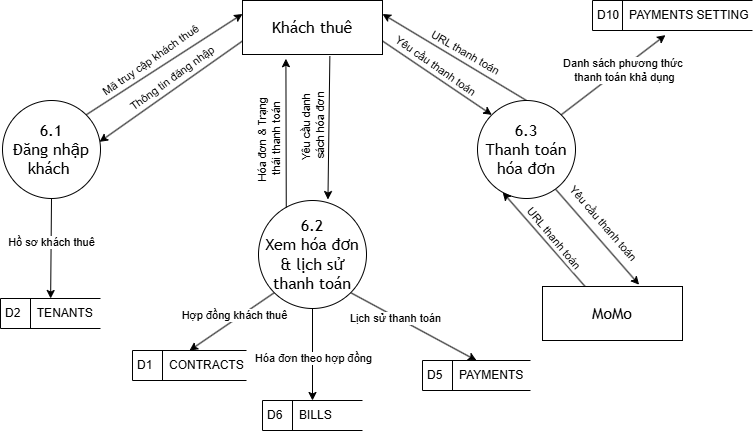

The diagram above was exported from draw.io. Its source (the exported page's mxGraphModel, read from the mxfile embedded in the PNG):
<mxGraphModel dx="1042" dy="596" grid="0" gridSize="10" guides="1" tooltips="1" connect="1" arrows="1" fold="1" page="1" pageScale="1" pageWidth="1169" pageHeight="827" math="0" shadow="0">
  <root>
    <mxCell id="0" />
    <mxCell id="1" parent="0" />
    <mxCell id="65KCE2QUEjzPINJ8owHp-6" edge="1" parent="1" source="65KCE2QUEjzPINJ8owHp-1" style="rounded=0;orthogonalLoop=1;jettySize=auto;html=1;exitX=0;exitY=0.25;exitDx=0;exitDy=0;entryX=1;entryY=0;entryDx=0;entryDy=0;endArrow=none;endFill=0;startArrow=classic;startFill=1;" target="65KCE2QUEjzPINJ8owHp-2">
      <mxGeometry relative="1" as="geometry" />
    </mxCell>
    <mxCell id="65KCE2QUEjzPINJ8owHp-25" connectable="0" parent="65KCE2QUEjzPINJ8owHp-6" style="edgeLabel;html=1;align=center;verticalAlign=middle;resizable=0;points=[];rotation=-35;" value="Mã truy cập khách thuê" vertex="1">
      <mxGeometry relative="1" x="0.0811" y="-3" as="geometry">
        <mxPoint x="-6" y="-6" as="offset" />
      </mxGeometry>
    </mxCell>
    <mxCell id="65KCE2QUEjzPINJ8owHp-7" edge="1" parent="1" source="65KCE2QUEjzPINJ8owHp-1" style="rounded=0;orthogonalLoop=1;jettySize=auto;html=1;exitX=0;exitY=0.75;exitDx=0;exitDy=0;entryX=0.99;entryY=0.422;entryDx=0;entryDy=0;endArrow=classic;endFill=1;startArrow=none;startFill=0;entryPerimeter=0;" target="65KCE2QUEjzPINJ8owHp-2">
      <mxGeometry relative="1" as="geometry" />
    </mxCell>
    <mxCell id="65KCE2QUEjzPINJ8owHp-26" connectable="0" parent="65KCE2QUEjzPINJ8owHp-7" style="edgeLabel;html=1;align=center;verticalAlign=middle;resizable=0;points=[];rotation=-36;" value="Thông tin đăng nhập" vertex="1">
      <mxGeometry relative="1" x="-0.0474" as="geometry">
        <mxPoint x="-3" y="-10" as="offset" />
      </mxGeometry>
    </mxCell>
    <mxCell id="65KCE2QUEjzPINJ8owHp-11" edge="1" parent="1" source="65KCE2QUEjzPINJ8owHp-1" style="rounded=0;orthogonalLoop=1;jettySize=auto;html=1;exitX=1;exitY=0.75;exitDx=0;exitDy=0;entryX=0;entryY=0;entryDx=0;entryDy=0;" target="65KCE2QUEjzPINJ8owHp-4">
      <mxGeometry relative="1" as="geometry" />
    </mxCell>
    <mxCell id="65KCE2QUEjzPINJ8owHp-32" connectable="0" parent="65KCE2QUEjzPINJ8owHp-11" style="edgeLabel;html=1;align=center;verticalAlign=middle;resizable=0;points=[];rotation=35;" value="Yêu cầu thanh toán" vertex="1">
      <mxGeometry relative="1" x="-0.1039" y="1" as="geometry">
        <mxPoint x="3" y="-8" as="offset" />
      </mxGeometry>
    </mxCell>
    <mxCell id="65KCE2QUEjzPINJ8owHp-12" edge="1" parent="1" source="65KCE2QUEjzPINJ8owHp-1" style="rounded=0;orthogonalLoop=1;jettySize=auto;html=1;exitX=1;exitY=0.25;exitDx=0;exitDy=0;entryX=0.5;entryY=0;entryDx=0;entryDy=0;startArrow=classic;startFill=1;endArrow=none;endFill=0;" target="65KCE2QUEjzPINJ8owHp-4">
      <mxGeometry relative="1" as="geometry" />
    </mxCell>
    <mxCell id="65KCE2QUEjzPINJ8owHp-33" connectable="0" parent="65KCE2QUEjzPINJ8owHp-12" style="edgeLabel;html=1;align=center;verticalAlign=middle;resizable=0;points=[];rotation=30;" value="URL thanh toán" vertex="1">
      <mxGeometry relative="1" x="0.0877" y="-1" as="geometry">
        <mxPoint x="5" y="-10" as="offset" />
      </mxGeometry>
    </mxCell>
    <UserObject label="Khách thuê" mermaidId="n:TENANT" mermaidBaseStyle="html=1;whiteSpace=wrap;strokeWidth=1;fillColor=#e8f5e9;strokeColor=#2e7d32;fontColor=#1b5e20;fontFamily=Trebuchet MS,Verdana,Arial,sans-serif;fontSize=16;" mermaidBaseValue="Khách thuê" id="65KCE2QUEjzPINJ8owHp-1">
      <mxCell parent="1" style="html=1;whiteSpace=wrap;strokeWidth=1;fontFamily=Trebuchet MS,Verdana,Arial,sans-serif;fontSize=16;" vertex="1">
        <mxGeometry height="54" width="140" x="350" y="110" as="geometry" />
      </mxCell>
    </UserObject>
    <mxCell id="65KCE2QUEjzPINJ8owHp-20" edge="1" parent="1" source="65KCE2QUEjzPINJ8owHp-2" style="rounded=0;orthogonalLoop=1;jettySize=auto;html=1;exitX=0.5;exitY=1;exitDx=0;exitDy=0;" target="65KCE2QUEjzPINJ8owHp-15">
      <mxGeometry relative="1" as="geometry" />
    </mxCell>
    <mxCell id="65KCE2QUEjzPINJ8owHp-27" connectable="0" parent="65KCE2QUEjzPINJ8owHp-20" style="edgeLabel;html=1;align=center;verticalAlign=middle;resizable=0;points=[];" value="Hồ sơ khách thuê" vertex="1">
      <mxGeometry relative="1" x="-0.112" as="geometry">
        <mxPoint as="offset" />
      </mxGeometry>
    </mxCell>
    <UserObject label="&lt;div&gt;6.1&lt;/div&gt;Đăng nhập khách&amp;nbsp;" mermaidId="n:C2" mermaidBaseStyle="ellipse;html=1;aspect=fixed;strokeWidth=1;whiteSpace=wrap;fillColor=#e3f2fd;strokeColor=#1565c0;fontColor=#0d47a1;fontFamily=Trebuchet MS,Verdana,Arial,sans-serif;fontSize=16;" mermaidBaseValue="Kích hoạt&#10;khách thuê" id="65KCE2QUEjzPINJ8owHp-2">
      <mxCell parent="1" style="ellipse;html=1;aspect=fixed;strokeWidth=1;whiteSpace=wrap;fontFamily=Trebuchet MS,Verdana,Arial,sans-serif;fontSize=16;labelBackgroundColor=none;" vertex="1">
        <mxGeometry height="98" width="98" x="110" y="210" as="geometry" />
      </mxCell>
    </UserObject>
    <mxCell id="65KCE2QUEjzPINJ8owHp-21" edge="1" parent="1" source="65KCE2QUEjzPINJ8owHp-3" style="rounded=0;orthogonalLoop=1;jettySize=auto;html=1;exitX=0;exitY=1;exitDx=0;exitDy=0;entryX=0.5;entryY=0;entryDx=0;entryDy=0;" target="65KCE2QUEjzPINJ8owHp-16">
      <mxGeometry relative="1" as="geometry" />
    </mxCell>
    <mxCell id="65KCE2QUEjzPINJ8owHp-28" connectable="0" parent="65KCE2QUEjzPINJ8owHp-21" style="edgeLabel;html=1;align=center;verticalAlign=middle;resizable=0;points=[];" value="Hợp đồng khách thuê" vertex="1">
      <mxGeometry relative="1" x="-0.0996" y="-4" as="geometry">
        <mxPoint as="offset" />
      </mxGeometry>
    </mxCell>
    <mxCell id="65KCE2QUEjzPINJ8owHp-22" edge="1" parent="1" source="65KCE2QUEjzPINJ8owHp-3" style="rounded=0;orthogonalLoop=1;jettySize=auto;html=1;exitX=0.5;exitY=1;exitDx=0;exitDy=0;entryX=0.5;entryY=0;entryDx=0;entryDy=0;" target="65KCE2QUEjzPINJ8owHp-17">
      <mxGeometry relative="1" as="geometry" />
    </mxCell>
    <mxCell id="65KCE2QUEjzPINJ8owHp-29" connectable="0" parent="65KCE2QUEjzPINJ8owHp-22" style="edgeLabel;html=1;align=center;verticalAlign=middle;resizable=0;points=[];" value="Hóa đơn theo hợp đồng" vertex="1">
      <mxGeometry relative="1" x="0.0634" as="geometry">
        <mxPoint as="offset" />
      </mxGeometry>
    </mxCell>
    <mxCell id="65KCE2QUEjzPINJ8owHp-23" edge="1" parent="1" source="65KCE2QUEjzPINJ8owHp-3" style="rounded=0;orthogonalLoop=1;jettySize=auto;html=1;exitX=1;exitY=1;exitDx=0;exitDy=0;entryX=0.5;entryY=0;entryDx=0;entryDy=0;" target="65KCE2QUEjzPINJ8owHp-18">
      <mxGeometry relative="1" as="geometry" />
    </mxCell>
    <mxCell id="65KCE2QUEjzPINJ8owHp-30" connectable="0" parent="65KCE2QUEjzPINJ8owHp-23" style="edgeLabel;html=1;align=center;verticalAlign=middle;resizable=0;points=[];" value="Lịch sử thanh toán" vertex="1">
      <mxGeometry relative="1" x="-0.339" y="1" as="geometry">
        <mxPoint x="2" y="4" as="offset" />
      </mxGeometry>
    </mxCell>
    <UserObject label="&lt;div&gt;6.2&lt;/div&gt;Xem hóa đơn &amp;amp; lịch sử thanh toán" mermaidId="n:C2" mermaidBaseStyle="ellipse;html=1;aspect=fixed;strokeWidth=1;whiteSpace=wrap;fillColor=#e3f2fd;strokeColor=#1565c0;fontColor=#0d47a1;fontFamily=Trebuchet MS,Verdana,Arial,sans-serif;fontSize=16;" mermaidBaseValue="Kích hoạt&#10;khách thuê" id="65KCE2QUEjzPINJ8owHp-3">
      <mxCell parent="1" style="ellipse;html=1;aspect=fixed;strokeWidth=1;whiteSpace=wrap;fontFamily=Trebuchet MS,Verdana,Arial,sans-serif;fontSize=16;labelBackgroundColor=none;" vertex="1">
        <mxGeometry height="108" width="108" x="366" y="310" as="geometry" />
      </mxCell>
    </UserObject>
    <mxCell id="65KCE2QUEjzPINJ8owHp-14" edge="1" parent="1" source="65KCE2QUEjzPINJ8owHp-4" style="rounded=0;orthogonalLoop=1;jettySize=auto;html=1;exitX=0.796;exitY=0.904;exitDx=0;exitDy=0;entryX=0.69;entryY=-0.033;entryDx=0;entryDy=0;exitPerimeter=0;entryPerimeter=0;" target="65KCE2QUEjzPINJ8owHp-5">
      <mxGeometry relative="1" as="geometry" />
    </mxCell>
    <mxCell id="65KCE2QUEjzPINJ8owHp-36" connectable="0" parent="65KCE2QUEjzPINJ8owHp-14" style="edgeLabel;html=1;align=center;verticalAlign=middle;resizable=0;points=[];rotation=49;" value="Yêu cầu thanh toán" vertex="1">
      <mxGeometry relative="1" x="-0.2537" y="3" as="geometry">
        <mxPoint x="15" as="offset" />
      </mxGeometry>
    </mxCell>
    <UserObject label="&lt;div&gt;6.3&lt;/div&gt;Thanh toán hóa đơn" mermaidId="n:C2" mermaidBaseStyle="ellipse;html=1;aspect=fixed;strokeWidth=1;whiteSpace=wrap;fillColor=#e3f2fd;strokeColor=#1565c0;fontColor=#0d47a1;fontFamily=Trebuchet MS,Verdana,Arial,sans-serif;fontSize=16;" mermaidBaseValue="Kích hoạt&#10;khách thuê" id="65KCE2QUEjzPINJ8owHp-4">
      <mxCell parent="1" style="ellipse;html=1;aspect=fixed;strokeWidth=1;whiteSpace=wrap;fontFamily=Trebuchet MS,Verdana,Arial,sans-serif;fontSize=16;labelBackgroundColor=none;" vertex="1">
        <mxGeometry height="98" width="98" x="585" y="210" as="geometry" />
      </mxCell>
    </UserObject>
    <mxCell id="65KCE2QUEjzPINJ8owHp-13" edge="1" parent="1" source="65KCE2QUEjzPINJ8owHp-5" style="rounded=0;orthogonalLoop=1;jettySize=auto;html=1;exitX=0.313;exitY=0.026;exitDx=0;exitDy=0;entryX=0.257;entryY=0.937;entryDx=0;entryDy=0;exitPerimeter=0;entryPerimeter=0;" target="65KCE2QUEjzPINJ8owHp-4">
      <mxGeometry relative="1" as="geometry" />
    </mxCell>
    <mxCell id="65KCE2QUEjzPINJ8owHp-37" connectable="0" parent="65KCE2QUEjzPINJ8owHp-13" style="edgeLabel;html=1;align=center;verticalAlign=middle;resizable=0;points=[];rotation=50;" value="URL thanh toán" vertex="1">
      <mxGeometry relative="1" x="-0.038" y="2" as="geometry">
        <mxPoint x="10" y="-6" as="offset" />
      </mxGeometry>
    </mxCell>
    <UserObject label="MoMo" mermaidId="n:TENANT" mermaidBaseStyle="html=1;whiteSpace=wrap;strokeWidth=1;fillColor=#e8f5e9;strokeColor=#2e7d32;fontColor=#1b5e20;fontFamily=Trebuchet MS,Verdana,Arial,sans-serif;fontSize=16;" mermaidBaseValue="Khách thuê" id="65KCE2QUEjzPINJ8owHp-5">
      <mxCell parent="1" style="html=1;whiteSpace=wrap;strokeWidth=1;fontFamily=Trebuchet MS,Verdana,Arial,sans-serif;fontSize=16;" vertex="1">
        <mxGeometry height="54" width="140" x="650" y="396" as="geometry" />
      </mxCell>
    </UserObject>
    <mxCell id="65KCE2QUEjzPINJ8owHp-8" edge="1" parent="1" source="65KCE2QUEjzPINJ8owHp-1" style="rounded=0;orthogonalLoop=1;jettySize=auto;html=1;exitX=0.31;exitY=1.078;exitDx=0;exitDy=0;entryX=0.257;entryY=0.065;entryDx=0;entryDy=0;entryPerimeter=0;startArrow=classic;startFill=1;endArrow=none;endFill=0;exitPerimeter=0;" target="65KCE2QUEjzPINJ8owHp-3">
      <mxGeometry relative="1" as="geometry" />
    </mxCell>
    <mxCell id="65KCE2QUEjzPINJ8owHp-34" connectable="0" parent="65KCE2QUEjzPINJ8owHp-8" style="edgeLabel;html=1;align=center;verticalAlign=middle;resizable=0;points=[];rotation=-90;" value="Hóa đơn &amp;amp; Trạng&amp;nbsp;&lt;div&gt;&lt;span style=&quot;background-color: light-dark(#ffffff, var(--ge-dark-color, #121212)); color: light-dark(rgb(0, 0, 0), rgb(255, 255, 255));&quot;&gt;thái thanh toán&lt;/span&gt;&lt;/div&gt;" vertex="1">
      <mxGeometry relative="1" x="0.0727" y="-1" as="geometry">
        <mxPoint x="-16" as="offset" />
      </mxGeometry>
    </mxCell>
    <mxCell id="65KCE2QUEjzPINJ8owHp-9" edge="1" parent="1" source="65KCE2QUEjzPINJ8owHp-1" style="rounded=0;orthogonalLoop=1;jettySize=auto;html=1;entryX=0.643;entryY=-0.009;entryDx=0;entryDy=0;entryPerimeter=0;exitX=0.624;exitY=1.033;exitDx=0;exitDy=0;exitPerimeter=0;" target="65KCE2QUEjzPINJ8owHp-3">
      <mxGeometry relative="1" as="geometry">
        <mxPoint x="450" y="180" as="sourcePoint" />
      </mxGeometry>
    </mxCell>
    <mxCell id="65KCE2QUEjzPINJ8owHp-35" connectable="0" parent="65KCE2QUEjzPINJ8owHp-9" style="edgeLabel;html=1;align=center;verticalAlign=middle;resizable=0;points=[];rotation=-90;" value="Yêu cầu danh&amp;nbsp;&lt;div&gt;sách&amp;nbsp;&lt;span style=&quot;background-color: light-dark(#ffffff, var(--ge-dark-color, #121212)); color: light-dark(rgb(0, 0, 0), rgb(255, 255, 255));&quot;&gt;hóa đơn&lt;/span&gt;&lt;/div&gt;" vertex="1">
      <mxGeometry relative="1" x="-0.0595" y="1" as="geometry">
        <mxPoint x="-17" y="3" as="offset" />
      </mxGeometry>
    </mxCell>
    <mxCell id="65KCE2QUEjzPINJ8owHp-15" parent="1" style="html=1;dashed=0;whiteSpace=wrap;shape=mxgraph.dfd.dataStoreID;align=left;spacingLeft=3;points=[[0,0],[0.5,0],[1,0],[0,0.5],[1,0.5],[0,1],[0.5,1],[1,1]];" value="D2&amp;nbsp; &amp;nbsp; &amp;nbsp;TENANTS" vertex="1">
      <mxGeometry height="30" width="100" x="108" y="408" as="geometry" />
    </mxCell>
    <mxCell id="65KCE2QUEjzPINJ8owHp-16" parent="1" style="html=1;dashed=0;whiteSpace=wrap;shape=mxgraph.dfd.dataStoreID;align=left;spacingLeft=3;points=[[0,0],[0.5,0],[1,0],[0,0.5],[1,0.5],[0,1],[0.5,1],[1,1]];" value="D1&amp;nbsp; &amp;nbsp; &amp;nbsp;CONTRACTS" vertex="1">
      <mxGeometry height="30" width="114" x="240" y="460" as="geometry" />
    </mxCell>
    <mxCell id="65KCE2QUEjzPINJ8owHp-17" parent="1" style="html=1;dashed=0;whiteSpace=wrap;shape=mxgraph.dfd.dataStoreID;align=left;spacingLeft=3;points=[[0,0],[0.5,0],[1,0],[0,0.5],[1,0.5],[0,1],[0.5,1],[1,1]];" value="D6&amp;nbsp; &amp;nbsp; &amp;nbsp;BILLS" vertex="1">
      <mxGeometry height="30" width="100" x="370" y="510" as="geometry" />
    </mxCell>
    <mxCell id="65KCE2QUEjzPINJ8owHp-18" parent="1" style="html=1;dashed=0;whiteSpace=wrap;shape=mxgraph.dfd.dataStoreID;align=left;spacingLeft=3;points=[[0,0],[0.5,0],[1,0],[0,0.5],[1,0.5],[0,1],[0.5,1],[1,1]];" value="D5&amp;nbsp; &amp;nbsp; &amp;nbsp;PAYMENTS" vertex="1">
      <mxGeometry height="30" width="108" x="530" y="470" as="geometry" />
    </mxCell>
    <mxCell id="65KCE2QUEjzPINJ8owHp-19" parent="1" style="html=1;dashed=0;whiteSpace=wrap;shape=mxgraph.dfd.dataStoreID;align=left;spacingLeft=3;points=[[0,0],[0.5,0],[1,0],[0,0.5],[1,0.5],[0,1],[0.5,1],[1,1]];" value="D10&amp;nbsp; &amp;nbsp;PAYMENTS SETTING" vertex="1">
      <mxGeometry height="30" width="160" x="700" y="110" as="geometry" />
    </mxCell>
    <mxCell id="65KCE2QUEjzPINJ8owHp-24" edge="1" parent="1" source="65KCE2QUEjzPINJ8owHp-4" style="rounded=0;orthogonalLoop=1;jettySize=auto;html=1;exitX=1;exitY=0;exitDx=0;exitDy=0;entryX=0.456;entryY=1.153;entryDx=0;entryDy=0;entryPerimeter=0;" target="65KCE2QUEjzPINJ8owHp-19">
      <mxGeometry relative="1" as="geometry" />
    </mxCell>
    <mxCell id="65KCE2QUEjzPINJ8owHp-31" connectable="0" parent="65KCE2QUEjzPINJ8owHp-24" style="edgeLabel;html=1;align=center;verticalAlign=middle;resizable=0;points=[];" value="Danh sách phương thức&amp;nbsp;&lt;div&gt;thanh toán khả dụng&lt;/div&gt;" vertex="1">
      <mxGeometry relative="1" x="-0.0162" y="2" as="geometry">
        <mxPoint x="12" y="-4" as="offset" />
      </mxGeometry>
    </mxCell>
  </root>
</mxGraphModel>